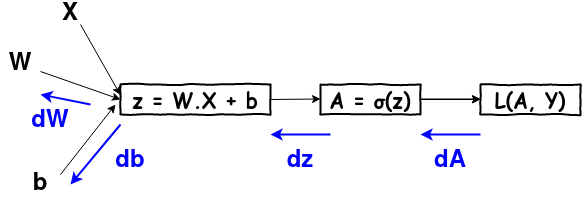

The diagram above was exported from draw.io. Its source (the exported page's mxGraphModel, read from the mxfile embedded in the PNG):
<mxGraphModel dx="971" dy="619" grid="1" gridSize="10" guides="1" tooltips="1" connect="1" arrows="1" fold="1" page="1" pageScale="1" pageWidth="1100" pageHeight="1700" math="0" shadow="0">
  <root>
    <mxCell id="0" />
    <mxCell id="1" parent="0" />
    <mxCell id="2" value="&lt;font style=&quot;font-size: 20px&quot;&gt;z = W.X + b&lt;/font&gt;" style="html=1;whiteSpace=wrap;comic=1;strokeWidth=2;fontFamily=Comic Sans MS;fontStyle=1;" vertex="1" parent="1">
      <mxGeometry x="130" y="430" width="150" height="30" as="geometry" />
    </mxCell>
    <mxCell id="3" value="" style="edgeStyle=orthogonalEdgeStyle;rounded=0;orthogonalLoop=1;jettySize=auto;html=1;" edge="1" source="4" target="13" parent="1">
      <mxGeometry relative="1" as="geometry" />
    </mxCell>
    <mxCell id="4" value="&lt;font style=&quot;font-size: 20px&quot;&gt;A = &lt;span class=&quot;st&quot;&gt;σ(z)&lt;/span&gt;&lt;/font&gt;" style="html=1;whiteSpace=wrap;comic=1;strokeWidth=2;fontFamily=Comic Sans MS;fontStyle=1;" vertex="1" parent="1">
      <mxGeometry x="330" y="430" width="100" height="30" as="geometry" />
    </mxCell>
    <mxCell id="5" value="" style="endArrow=classic;html=1;entryX=0;entryY=0.5;entryDx=0;entryDy=0;" edge="1" parent="1">
      <mxGeometry width="50" height="50" relative="1" as="geometry">
        <mxPoint x="280" y="445" as="sourcePoint" />
        <mxPoint x="330" y="444.5" as="targetPoint" />
      </mxGeometry>
    </mxCell>
    <mxCell id="6" value="" style="endArrow=classic;html=1;exitX=1;exitY=0;exitDx=0;exitDy=0;" edge="1" source="11" parent="1">
      <mxGeometry width="50" height="50" relative="1" as="geometry">
        <mxPoint x="80" y="480" as="sourcePoint" />
        <mxPoint x="125" y="450" as="targetPoint" />
      </mxGeometry>
    </mxCell>
    <mxCell id="7" value="" style="endArrow=classic;html=1;exitX=0.75;exitY=1;exitDx=0;exitDy=0;" edge="1" source="9" parent="1">
      <mxGeometry width="50" height="50" relative="1" as="geometry">
        <mxPoint x="74.97" y="410" as="sourcePoint" />
        <mxPoint x="130.00370895513515" y="440.5742827528529" as="targetPoint" />
      </mxGeometry>
    </mxCell>
    <mxCell id="8" value="" style="endArrow=classic;html=1;entryX=0;entryY=0.5;entryDx=0;entryDy=0;" edge="1" source="10" target="2" parent="1">
      <mxGeometry width="50" height="50" relative="1" as="geometry">
        <mxPoint x="80" y="445" as="sourcePoint" />
        <mxPoint x="124.97" y="457" as="targetPoint" />
      </mxGeometry>
    </mxCell>
    <mxCell id="9" value="&lt;font style=&quot;font-size: 24px&quot;&gt;&lt;b&gt;X&lt;/b&gt;&lt;/font&gt;" style="text;html=1;strokeColor=none;fillColor=none;align=center;verticalAlign=middle;whiteSpace=wrap;rounded=0;" vertex="1" parent="1">
      <mxGeometry x="60" y="350" width="40" height="20" as="geometry" />
    </mxCell>
    <mxCell id="10" value="&lt;font style=&quot;font-size: 24px&quot;&gt;&lt;b&gt;W&lt;/b&gt;&lt;/font&gt;" style="text;html=1;strokeColor=none;fillColor=none;align=center;verticalAlign=middle;whiteSpace=wrap;rounded=0;" vertex="1" parent="1">
      <mxGeometry x="10" y="400" width="40" height="20" as="geometry" />
    </mxCell>
    <mxCell id="11" value="&lt;font style=&quot;font-size: 24px&quot;&gt;&lt;b&gt;b&lt;/b&gt;&lt;/font&gt;" style="text;html=1;strokeColor=none;fillColor=none;align=center;verticalAlign=middle;whiteSpace=wrap;rounded=0;" vertex="1" parent="1">
      <mxGeometry x="30" y="520" width="40" height="20" as="geometry" />
    </mxCell>
    <mxCell id="12" value="" style="endArrow=classic;html=1;entryX=0;entryY=0.5;entryDx=0;entryDy=0;" edge="1" parent="1">
      <mxGeometry width="50" height="50" relative="1" as="geometry">
        <mxPoint x="430" y="444.5" as="sourcePoint" />
        <mxPoint x="490" y="444.5" as="targetPoint" />
      </mxGeometry>
    </mxCell>
    <mxCell id="13" value="&lt;font style=&quot;font-size: 20px&quot;&gt;L(A, Y&lt;span class=&quot;st&quot;&gt;)&lt;/span&gt;&lt;/font&gt;" style="html=1;whiteSpace=wrap;comic=1;strokeWidth=2;fontFamily=Comic Sans MS;fontStyle=1;" vertex="1" parent="1">
      <mxGeometry x="490" y="430" width="100" height="30" as="geometry" />
    </mxCell>
    <mxCell id="14" value="" style="endArrow=classic;html=1;strokeColor=#0000FF;strokeWidth=2;" edge="1" parent="1">
      <mxGeometry width="50" height="50" relative="1" as="geometry">
        <mxPoint x="490" y="480" as="sourcePoint" />
        <mxPoint x="430" y="480" as="targetPoint" />
      </mxGeometry>
    </mxCell>
    <mxCell id="15" value="" style="endArrow=classic;html=1;strokeColor=#0000FF;strokeWidth=2;" edge="1" parent="1">
      <mxGeometry width="50" height="50" relative="1" as="geometry">
        <mxPoint x="340" y="480" as="sourcePoint" />
        <mxPoint x="280" y="480" as="targetPoint" />
      </mxGeometry>
    </mxCell>
    <mxCell id="16" value="" style="endArrow=classic;html=1;strokeColor=#0000FF;strokeWidth=2;" edge="1" parent="1">
      <mxGeometry width="50" height="50" relative="1" as="geometry">
        <mxPoint x="130" y="470" as="sourcePoint" />
        <mxPoint x="80" y="530" as="targetPoint" />
      </mxGeometry>
    </mxCell>
    <mxCell id="17" value="" style="endArrow=classic;html=1;strokeColor=#0000FF;strokeWidth=2;" edge="1" parent="1">
      <mxGeometry width="50" height="50" relative="1" as="geometry">
        <mxPoint x="100" y="450" as="sourcePoint" />
        <mxPoint x="50" y="440" as="targetPoint" />
      </mxGeometry>
    </mxCell>
    <mxCell id="18" value="&lt;br&gt;&lt;font style=&quot;font-size: 24px&quot; color=&quot;#0000FF&quot;&gt;&lt;b&gt;dA&lt;/b&gt;&lt;/font&gt;" style="text;html=1;strokeColor=none;fillColor=none;align=center;verticalAlign=middle;whiteSpace=wrap;rounded=0;" vertex="1" parent="1">
      <mxGeometry x="440" y="490" width="40" height="20" as="geometry" />
    </mxCell>
    <mxCell id="19" value="&lt;br&gt;&lt;font style=&quot;font-size: 24px&quot; color=&quot;#0000FF&quot;&gt;&lt;b&gt;dz&lt;/b&gt;&lt;/font&gt;" style="text;html=1;strokeColor=none;fillColor=none;align=center;verticalAlign=middle;whiteSpace=wrap;rounded=0;" vertex="1" parent="1">
      <mxGeometry x="290" y="490" width="40" height="20" as="geometry" />
    </mxCell>
    <mxCell id="20" value="&lt;br&gt;&lt;font style=&quot;font-size: 24px&quot; color=&quot;#0000FF&quot;&gt;&lt;b&gt;db&lt;/b&gt;&lt;/font&gt;" style="text;html=1;strokeColor=none;fillColor=none;align=center;verticalAlign=middle;whiteSpace=wrap;rounded=0;" vertex="1" parent="1">
      <mxGeometry x="120" y="490" width="40" height="20" as="geometry" />
    </mxCell>
    <mxCell id="21" value="&lt;br&gt;&lt;font style=&quot;font-size: 24px&quot; color=&quot;#0000FF&quot;&gt;&lt;b&gt;dW&lt;/b&gt;&lt;/font&gt;" style="text;html=1;strokeColor=none;fillColor=none;align=center;verticalAlign=middle;whiteSpace=wrap;rounded=0;" vertex="1" parent="1">
      <mxGeometry x="40" y="450" width="40" height="20" as="geometry" />
    </mxCell>
  </root>
</mxGraphModel>